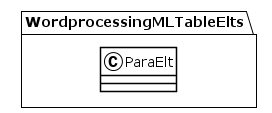

The diagram above was rendered by PlantUML. Its source (embedded in the PNG):
@startuml
!theme plain
package WordprocessingMLTableElts {
class ParaElt {
}
}
@enduml